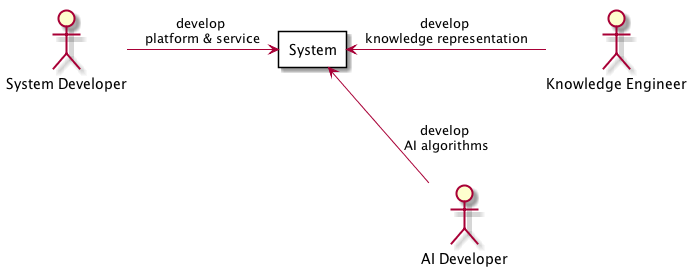

The diagram above was rendered by PlantUML. Its source (embedded in the PNG):
@startuml

scale max 600 height



    actor "System Developer" as SD
    actor "Knowledge Engineer" as KE
    actor "AI Developer" as AID

rectangle "System" as System {
}







SD -> System: develop \nplatform & service
System <-right- KE: develop \nknowledge representation
System <-right- AID: develop \nAI algorithms

KE -[hidden]down- AID

@enduml